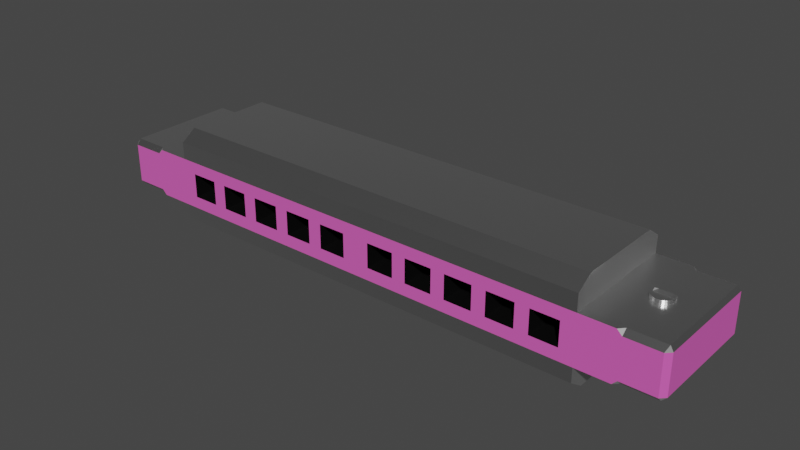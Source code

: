 # Source: harmonica.blend  (saved by Blender 3.6.13; exported with 4.5.12 LTS)
import bpy
from mathutils import Matrix  # noqa: F401  (used for matrix-valued properties, if any)

bpy.ops.wm.read_factory_settings(use_empty=True)
scene = bpy.context.scene
scene.name = 'Scene'

# ---- collections
col_collection = bpy.data.collections.new('Collection'); scene.collection.children.link(col_collection)

# ---- materials (node trees are filled in below, after node groups)
mat_base = bpy.data.materials.new('Base')
mat_base.alpha_threshold = 0.0
mat_base.use_transparent_shadow = False
mat_base.roughness = 0.5
mat_base.line_color = (0.0, 0.0, 0.0, 1.0)
mat_metal = bpy.data.materials.new('Metal')
mat_metal.use_transparent_shadow = False
mat_inner = bpy.data.materials.new('Inner')
mat_inner.use_transparent_shadow = False

# ---- material node trees
mat_base.use_nodes = True; mat_base.node_tree.nodes.clear()
_N = mat_base.node_tree.nodes; _L = mat_base.node_tree.links
n0 = _N.new('ShaderNodeOutputMaterial'); n0.name = 'Material Output'; n0.location = (300, 300)
n1 = _N.new('ShaderNodeBsdfPrincipled'); n1.name = 'Principled BSDF'; n1.location = (10, 300)
n1.distribution = 'GGX'
n1.subsurface_method = 'RANDOM_WALK_SKIN'
n1.inputs[0].default_value = (0.7427, 0.1061, 0.4898, 1.0)
n1.inputs[2].default_value = 1.0
n1.inputs[3].default_value = 1.45
n1.inputs[20].default_value = 0.0
n1.inputs[27].default_value = (0.0, 0.0, 0.0, 1.0)
n1.inputs[28].default_value = 1.0
_L.new(n1.outputs[0], n0.inputs[0])
n0.is_active_output = True
mat_metal.use_nodes = True; mat_metal.node_tree.nodes.clear()
_N = mat_metal.node_tree.nodes; _L = mat_metal.node_tree.links
n0 = _N.new('ShaderNodeBsdfPrincipled'); n0.name = 'Principled BSDF'; n0.location = (10, 300)
n0.distribution = 'GGX'
n0.subsurface_method = 'RANDOM_WALK_SKIN'
n0.inputs[0].default_value = (0.6166, 0.6166, 0.6166, 1.0)
n0.inputs[1].default_value = 1.0
n0.inputs[2].default_value = 0.2914
n0.inputs[3].default_value = 1.45
n0.inputs[24].default_value = 0.2
n0.inputs[27].default_value = (0.0, 0.0, 0.0, 1.0)
n0.inputs[28].default_value = 1.0
n1 = _N.new('ShaderNodeOutputMaterial'); n1.name = 'Material Output'; n1.location = (300, 300)
_L.new(n0.outputs[0], n1.inputs[0])
n1.is_active_output = True
mat_inner.use_nodes = True; mat_inner.node_tree.nodes.clear()
_N = mat_inner.node_tree.nodes; _L = mat_inner.node_tree.links
n0 = _N.new('ShaderNodeBsdfPrincipled'); n0.name = 'Principled BSDF'; n0.location = (10, 300)
n0.distribution = 'GGX'
n0.subsurface_method = 'RANDOM_WALK_SKIN'
n0.inputs[0].default_value = (0.0, 0.0, 0.0, 1.0)
n0.inputs[3].default_value = 1.45
n0.inputs[27].default_value = (0.0, 0.0, 0.0, 1.0)
n0.inputs[28].default_value = 1.0
n1 = _N.new('ShaderNodeOutputMaterial'); n1.name = 'Material Output'; n1.location = (300, 300)
_L.new(n0.outputs[0], n1.inputs[0])
n1.is_active_output = True

# ---- world
world_world = bpy.data.worlds.new('World'); scene.world = world_world
world_world.use_nodes = True; world_world.node_tree.nodes.clear()
_N = world_world.node_tree.nodes; _L = world_world.node_tree.links
n0 = _N.new('ShaderNodeOutputWorld'); n0.name = 'World Output'; n0.location = (300, 300)
n1 = _N.new('ShaderNodeBackground'); n1.name = 'Background'; n1.location = (10, 300)
n1.inputs[0].default_value = (0.05088, 0.05088, 0.05088, 1.0)
_L.new(n1.outputs[0], n0.inputs[0])
n0.is_active_output = True
world_world.color = (0.05088, 0.05088, 0.05088)
world_world.use_sun_shadow = False
world_world.sun_shadow_jitter_overblur = 0.0

# ---- meshes
me_cube = bpy.data.meshes.new('Cube')
me_cube.from_pydata([(0.0, 1.0, -0.3987), (-1.0, 1.0, 0.6911), (0.0, -1.0, -0.3987), (3.658, 1.0, -0.3987), (-1.0, 1.0, -0.6829), (4.172, 0.1212, 0.4069), (0.0, -1.0, 0.4069), (0.0, 1.0, 0.4069), (4.415, 0.1212, 0.4069), (3.658, -1.0, -0.3987), (4.172, -0.1212, 0.4069), (4.415, -0.1212, 0.4069), (0.0, -0.7427, 0.8648), (0.0, -1.0, 0.688), (3.658, -1.0, 0.688), (3.658, -0.7427, 0.8648), (3.658, 0.7427, 0.8648), (3.658, 1.0, 0.688), (0.0, 1.0, 0.688), (0.0, 0.7427, 0.8648), (3.658, 1.0, -0.6391), (3.658, 0.7427, -0.8159), (3.658, -0.7427, -0.8159), (3.658, -1.0, -0.6391), (0.0, 0.7427, -0.8159), (0.0, 1.0, -0.6391), (0.0, -1.0, -0.6391), (0.0, -0.7427, -0.8159), (3.658, 1.0, 0.4069), (3.658, -1.0, 0.4069), (4.122, 1.569e-08, 0.4069), (4.465, -1.428e-08, 0.4069), (4.294, -0.1714, 0.4069), (4.294, 0.1714, 0.4069), (4.135, -0.0656, 0.4069), (4.452, -0.0656, 0.4069), (4.228, -0.1584, 0.4069), (4.228, 0.1584, 0.4069), (4.135, 0.0656, 0.4069), (4.452, 0.0656, 0.4069), (4.359, -0.1584, 0.4069), (4.359, 0.1584, 0.4069), (4.151, -0.09524, 0.4069), (4.436, -0.09524, 0.4069), (4.198, -0.1425, 0.4069), (4.198, 0.1425, 0.4069), (4.126, 0.03344, 0.4069), (4.462, 0.03344, 0.4069), (4.327, -0.1681, 0.4069), (4.327, 0.1681, 0.4069), (4.126, -0.03344, 0.4069), (4.462, -0.03344, 0.4069), (4.26, -0.1681, 0.4069), (4.26, 0.1681, 0.4069), (4.151, 0.09524, 0.4069), (4.436, 0.09524, 0.4069), (4.389, -0.1425, 0.4069), (4.389, 0.1425, 0.4069), (4.151, -0.09524, 0.4683), (4.172, -0.1212, 0.4683), (4.436, -0.09524, 0.4683), (4.415, -0.1212, 0.4683), (4.198, -0.1425, 0.4683), (4.198, 0.1425, 0.4683), (4.172, 0.1212, 0.4683), (4.126, 0.03344, 0.4312), (4.122, 1.569e-08, 0.4312), (4.462, 0.03344, 0.4312), (4.465, -1.428e-08, 0.4312), (4.327, -0.1681, 0.4683), (4.294, -0.1714, 0.4683), (4.327, 0.1681, 0.4683), (4.294, 0.1714, 0.4683), (4.4, -3.287e-10, 0.4312), (4.258, -3.287e-10, 0.4312), (4.294, -3.287e-10, 0.4312), (4.294, -0.1173, 0.4683), (4.294, 0.03909, 0.4312), (4.126, -0.03344, 0.4312), (4.135, -0.0656, 0.4683), (4.462, -0.03344, 0.4312), (4.452, -0.0656, 0.4683), (4.26, -0.1681, 0.4683), (4.228, -0.1584, 0.4683), (4.26, 0.1681, 0.4683), (4.228, 0.1584, 0.4683), (4.151, 0.09524, 0.4683), (4.135, 0.0656, 0.4683), (4.436, 0.09524, 0.4683), (4.452, 0.0656, 0.4683), (4.389, -0.1425, 0.4683), (4.359, -0.1584, 0.4683), (4.389, 0.1425, 0.4683), (4.359, 0.1584, 0.4683), (4.329, -3.287e-10, 0.4312), (4.364, -3.287e-10, 0.4312), (4.188, -3.287e-10, 0.4312), (4.223, -3.287e-10, 0.4312), (4.294, -0.03909, 0.4312), (4.294, -0.07818, 0.4683), (4.294, 0.1173, 0.4683), (4.294, 0.07818, 0.4683), (4.258, 0.07818, 0.4683), (4.188, 0.07818, 0.4683), (4.223, 0.07818, 0.4683), (4.223, 0.03909, 0.4312), (4.223, 0.1173, 0.4683), (4.258, -0.07818, 0.4683), (4.188, -0.07818, 0.4683), (4.223, -0.07818, 0.4683), (4.223, -0.1173, 0.4683), (4.223, -0.03909, 0.4312), (4.4, -0.07818, 0.4683), (4.329, -0.07818, 0.4683), (4.364, -0.07818, 0.4683), (4.364, -0.1173, 0.4683), (4.364, -0.03909, 0.4312), (4.4, 0.07818, 0.4683), (4.329, 0.07818, 0.4683), (4.364, 0.07818, 0.4683), (4.364, 0.03909, 0.4312), (4.364, 0.1173, 0.4683), (4.415, 0.1212, 0.4683), (4.329, 0.1173, 0.4683), (4.329, 0.03909, 0.4312), (4.4, 0.03909, 0.4312), (4.329, -0.03909, 0.4312), (4.329, -0.1173, 0.4683), (4.4, -0.1173, 0.4683), (4.188, -0.03909, 0.4312), (4.188, -0.1173, 0.4683), (4.258, -0.1173, 0.4683), (4.188, 0.1173, 0.4683), (4.188, 0.03909, 0.4312), (4.258, 0.03909, 0.4312), (4.258, 0.1173, 0.4683), (4.258, -0.03909, 0.4312), (4.4, -0.03909, 0.4312), (4.4, 0.1173, 0.4683), (1.829, -1.0, 0.4069), (1.829, -1.0, -0.3987), (0.9146, -1.0, 0.4069), (0.9146, -1.0, -0.3987), (2.744, -1.0, 0.4069), (2.744, -1.0, -0.3987), (0.4573, -1.0, 0.4069), (0.4573, -1.0, -0.3987), (2.286, -1.0, 0.4069), (2.286, -1.0, -0.3987), (1.372, -1.0, 0.4069), (1.372, -1.0, -0.3987), (3.201, -1.0, 0.4069), (3.201, -1.0, -0.3987), (0.2286, -1.0, 0.4069), (0.2286, -1.0, -0.3987), (2.058, -1.0, 0.4069), (2.058, -1.0, -0.3987), (1.143, -1.0, 0.4069), (1.143, -1.0, -0.3987), (2.972, -1.0, 0.4069), (2.972, -1.0, -0.3987), (0.6859, -1.0, 0.4069), (0.6859, -1.0, -0.3987), (2.515, -1.0, 0.4069), (2.515, -1.0, -0.3987), (1.6, -1.0, 0.4069), (1.6, -1.0, -0.3987), (3.43, -1.0, 0.4069), (3.43, -1.0, -0.3987), (0.2286, -1.0, 0.00412), (0.6859, -1.0, 0.00412), (0.4573, -1.0, -0.1973), (0.2286, -1.0, -0.1973), (0.6859, -1.0, -0.1973), (0.4573, -1.0, 0.2055), (0.2286, -1.0, 0.2055), (0.6859, -1.0, 0.2055), (0.9146, -1.0, 0.00412), (1.372, -1.0, 0.00412), (0.9146, -1.0, -0.1973), (1.372, -1.0, -0.1973), (1.143, -1.0, -0.1973), (0.9146, -1.0, 0.2055), (1.372, -1.0, 0.2055), (1.143, -1.0, 0.2055), (3.658, 0.8713, 0.7764), (2.058, -1.0, 0.00412), (1.6, -1.0, 0.00412), (1.829, -1.0, -0.1973), (2.058, -1.0, -0.1973), (1.6, -1.0, -0.1973), (1.829, -1.0, 0.2055), (2.058, -1.0, 0.2055), (1.6, -1.0, 0.2055), (2.744, -1.0, 0.00412), (2.286, -1.0, 0.00412), (2.744, -1.0, -0.1973), (2.286, -1.0, -0.1973), (2.515, -1.0, -0.1973), (2.744, -1.0, 0.2055), (2.286, -1.0, 0.2055), (2.515, -1.0, 0.2055), (2.972, -1.0, 0.00412), (3.43, -1.0, 0.00412), (3.201, -1.0, -0.1973), (2.972, -1.0, -0.1973), (3.43, -1.0, -0.1973), (3.201, -1.0, 0.2055), (2.972, -1.0, 0.2055), (3.43, -1.0, 0.2055), (0.4573, 0.2087, 0.2055), (0.4573, 0.2087, 0.00412), (0.2286, 0.2087, 0.2055), (0.2286, 0.2087, 0.00412), (0.6859, 0.2087, 0.2055), (0.6859, 0.2087, 0.00412), (0.4573, 0.2087, -0.1973), (0.2286, 0.2087, -0.1973), (0.6859, 0.2087, -0.1973), (0.9146, 0.2087, 0.2055), (0.9146, 0.2087, 0.00412), (1.372, 0.2087, 0.2055), (1.372, 0.2087, 0.00412), (1.143, 0.2087, 0.2055), (1.143, 0.2087, 0.00412), (0.9146, 0.2087, -0.1973), (1.372, 0.2087, -0.1973), (1.143, 0.2087, -0.1973), (1.829, 0.2087, 0.2055), (1.829, 0.2087, 0.00412), (2.058, 0.2087, 0.2055), (2.058, 0.2087, 0.00412), (1.6, 0.2087, 0.2055), (1.6, 0.2087, 0.00412), (1.829, 0.2087, -0.1973), (2.058, 0.2087, -0.1973), (1.6, 0.2087, -0.1973), (2.744, 0.2087, 0.2055), (2.744, 0.2087, 0.00412), (2.286, 0.2087, 0.2055), (2.286, 0.2087, 0.00412), (2.515, 0.2087, 0.2055), (2.515, 0.2087, 0.00412), (2.744, 0.2087, -0.1973), (2.286, 0.2087, -0.1973), (2.515, 0.2087, -0.1973), (3.201, 0.2087, 0.2055), (3.201, 0.2087, 0.00412), (2.972, 0.2087, 0.2055), (2.972, 0.2087, 0.00412), (3.43, 0.2087, 0.2055), (3.43, 0.2087, 0.00412), (3.201, 0.2087, -0.1973), (2.972, 0.2087, -0.1973), (3.43, 0.2087, -0.1973), (3.658, 0.807, 0.8206), (3.201, 1.0, 0.688), (3.201, 0.7427, 0.8648), (3.658, 0.9357, 0.7322), (1.372, 0.7427, 0.8648), (0.4573, 1.0, 0.688), (0.9146, 0.7427, 0.8648), (1.829, 0.7427, 0.8648), (3.658, 0.9035, 0.7543), (0.4573, 0.7427, 0.8648), (3.201, 0.7748, 0.8427), (1.372, 1.0, 0.688), (1.829, 1.0, 0.688), (2.286, 0.7427, 0.8648), (2.925, 0.8569, 0.4797), (3.345, 0.6317, 0.6344), (3.345, 0.6639, 0.6123), (0.4052, 0.5995, 0.6565), (0.8252, 0.5995, 0.6565), (2.286, 1.0, 0.688), (2.744, 1.0, 0.688), (3.658, 0.8392, 0.7985), (0.9146, 1.0, 0.688), (3.658, 0.9678, 0.7101), (2.744, 0.7427, 0.8648), (-0.01486, 0.696, 0.5902), (-0.01486, 0.6639, 0.6123), (1.245, 0.8569, 0.4797), (3.345, 0.7604, 0.546), (2.085, 0.5995, 0.6565), (2.505, 0.5995, 0.6565), (1.665, 0.6317, 0.6344), (1.665, 0.6639, 0.6123), (1.665, 0.7604, 0.546), (0.4052, 0.7282, 0.5681), (0.8252, 0.7282, 0.5681), (2.085, 0.7282, 0.5681), (2.505, 0.7282, 0.5681), (-0.01486, 0.7604, 0.546), (-0.01486, 0.7282, 0.5681), (2.085, 0.8569, 0.4797), (3.345, 0.696, 0.5902), (1.245, 0.5995, 0.6565), (1.665, 0.5995, 0.6565), (1.665, 0.696, 0.5902), (1.665, 0.8247, 0.5018), (1.665, 0.8569, 0.4797), (1.245, 0.7282, 0.5681), (1.665, 0.7282, 0.5681), (2.925, 0.7282, 0.5681), (3.345, 0.7282, 0.5681), (2.505, 0.7604, 0.546), (2.505, 0.8247, 0.5018), (2.505, 0.8569, 0.4797), (2.085, 0.7925, 0.5239), (2.505, 0.7925, 0.5239), (2.925, 0.7925, 0.5239), (3.345, 0.7925, 0.5239), (0.8252, 0.7604, 0.546), (0.8252, 0.8247, 0.5018), (0.8252, 0.8569, 0.4797), (0.4052, 0.7925, 0.5239), (0.8252, 0.7925, 0.5239), (1.245, 0.7925, 0.5239), (1.665, 0.7925, 0.5239), (3.658, 0.7748, 0.8427), (3.201, 0.9678, 0.7101), (-0.01486, 0.7925, 0.5239), (2.925, 0.6639, 0.6123), (2.505, 0.6639, 0.6123), (2.085, 0.6639, 0.6123), (2.505, 0.696, 0.5902), (2.505, 0.6317, 0.6344), (1.245, 0.6639, 0.6123), (0.8252, 0.6639, 0.6123), (0.4052, 0.6639, 0.6123), (0.8252, 0.696, 0.5902), (0.8252, 0.6317, 0.6344), (2.925, 0.5995, 0.6565), (3.345, 0.8247, 0.5018), (-0.01486, 0.8247, 0.5018), (0.4052, 0.8569, 0.4797), (0.4052, 0.6317, 0.6344), (-0.01486, 0.6317, 0.6344), (-0.01486, 0.8569, 0.4797), (-0.01486, 0.5995, 0.6565), (2.925, 0.696, 0.5902), (2.085, 0.696, 0.5902), (2.085, 0.6317, 0.6344), (1.245, 0.696, 0.5902), (0.4052, 0.696, 0.5902), (1.245, 0.8247, 0.5018), (0.4052, 0.8247, 0.5018), (0.4052, 0.7604, 0.546), (2.925, 0.8247, 0.5018), (2.085, 0.8247, 0.5018), (2.085, 0.7604, 0.546), (2.925, 0.7604, 0.546), (1.245, 0.7604, 0.546), (1.245, 0.6317, 0.6344), (2.925, 0.6317, 0.6344), (4.849, 0.9203, -0.3987), (4.849, 1.0, -0.319), (4.929, 0.9203, -0.319), (4.849, -1.0, -0.319), (4.849, -0.9203, -0.3987), (4.929, -0.9203, -0.319), (4.929, 0.9203, 0.3273), (4.849, 1.0, 0.3273), (4.878, 0.9119, 0.4069), (4.849, -1.0, 0.3273), (4.929, -0.9203, 0.3273), (4.878, -0.9119, 0.4069), (4.294, -1.0, 0.3273), (4.294, -0.9123, 0.4069), (4.214, -1.0, 0.4069), (4.294, 0.9123, 0.4069), (4.294, 1.0, 0.3273), (4.206, 1.0, 0.4069), (4.294, -0.9203, -0.3987), (4.294, -1.0, -0.319), (4.214, -1.0, -0.3987), (4.294, 1.0, -0.319), (4.294, 0.9203, -0.3987), (4.214, 1.0, -0.3987)], [], [(0, 25, 24, 27, 26, 2), (24, 21, 22, 27), (28, 17, 278, 258, 263, 185, 276, 255, 320, 16, 15, 14, 29), (2, 26, 23, 9, 168, 152, 160, 144, 164, 148, 156, 140, 166, 150, 158, 142, 162, 146, 154), (12, 15, 16, 257, 279, 268, 262, 259, 261, 264, 19), (9, 23, 22, 21, 20, 3), (7, 18, 260, 277, 266, 267, 274, 275, 256, 17, 28), (7, 28, 3, 0), (2, 6, 7, 0), (3, 379, 378, 356, 360, 374, 376, 9), (9, 376, 375, 359, 365, 368, 370, 29), (168, 9, 29, 167, 209, 203, 206), (3, 20, 25, 0), (11, 367, 364, 8, 55, 39, 47, 31, 51, 35, 43), (28, 373, 372, 363, 357, 377, 379, 3), (22, 23, 26, 27), (24, 25, 20, 21), (14, 15, 12, 13), (265, 257, 16, 320), (29, 14, 13, 6, 153, 145, 161, 141, 157, 149, 165, 139, 155, 147, 163, 143, 159, 151, 167), (5, 28, 29, 10, 42, 34, 50, 30, 46, 38, 54), (8, 364, 371, 373, 28, 5, 45, 37, 53, 33, 49, 41, 57), (10, 29, 370, 369, 367, 11, 56, 40, 48, 32, 52, 36, 44), (33, 72, 71, 49), (49, 71, 93, 41), (48, 69, 70, 32), (40, 91, 69, 48), (41, 93, 92, 57), (57, 92, 122, 8), (47, 67, 68, 31), (39, 89, 67, 47), (56, 90, 91, 40), (11, 61, 90, 56), (30, 66, 65, 46), (46, 65, 87, 38), (55, 88, 89, 39), (8, 122, 88, 55), (45, 63, 85, 37), (38, 87, 86, 54), (54, 86, 64, 5), (36, 83, 62, 44), (37, 85, 84, 53), (53, 84, 72, 33), (35, 81, 60, 43), (52, 82, 83, 36), (32, 70, 82, 52), (42, 58, 79, 34), (51, 80, 81, 35), (31, 68, 80, 51), (5, 64, 63, 45), (34, 79, 78, 50), (50, 78, 66, 30), (44, 62, 59, 10), (43, 60, 61, 11), (10, 59, 58, 42), (138, 88, 122, 92), (137, 80, 68, 73), (136, 98, 75, 74), (135, 100, 72, 84), (134, 77, 101, 102), (133, 105, 104, 103), (132, 106, 85, 63), (131, 76, 99, 107), (130, 110, 109, 108), (129, 111, 97, 96), (128, 60, 81, 112), (127, 115, 114, 113), (126, 116, 95, 94), (125, 67, 89, 117), (124, 120, 119, 118), (123, 121, 93, 71), (118, 119, 121, 123), (101, 118, 123, 100), (100, 123, 71, 72), (94, 95, 120, 124), (75, 94, 124, 77), (77, 124, 118, 101), (73, 68, 67, 125), (95, 73, 125, 120), (120, 125, 117, 119), (113, 114, 116, 126), (99, 113, 126, 98), (98, 126, 94, 75), (69, 91, 115, 127), (70, 69, 127, 76), (76, 127, 113, 99), (90, 61, 60, 128), (91, 90, 128, 115), (115, 128, 112, 114), (108, 109, 111, 129), (79, 108, 129, 78), (78, 129, 96, 66), (62, 83, 110, 130), (59, 62, 130, 58), (58, 130, 108, 79), (82, 70, 76, 131), (83, 82, 131, 110), (110, 131, 107, 109), (103, 104, 106, 132), (87, 103, 132, 86), (86, 132, 63, 64), (96, 97, 105, 133), (66, 96, 133, 65), (65, 133, 103, 87), (74, 75, 77, 134), (97, 74, 134, 105), (105, 134, 102, 104), (102, 101, 100, 135), (104, 102, 135, 106), (106, 135, 84, 85), (107, 99, 98, 136), (109, 107, 136, 111), (111, 136, 74, 97), (112, 81, 80, 137), (114, 112, 137, 116), (116, 137, 73, 95), (117, 89, 88, 138), (119, 117, 138, 121), (121, 138, 92, 93), (193, 191, 139, 165), (162, 142, 179, 177, 182, 141, 161, 176, 170, 173), (201, 199, 143, 163), (156, 148, 197, 195, 200, 147, 155, 192, 186, 189), (175, 174, 145, 153), (184, 183, 149, 157), (208, 207, 151, 159), (144, 160, 205, 202, 208, 159, 143, 199, 194, 196), (182, 184, 157, 141), (2, 154, 172, 169, 175, 153, 6), (191, 192, 155, 139), (200, 201, 163, 147), (174, 176, 161, 145), (150, 166, 190, 187, 193, 165, 149, 183, 178, 180), (207, 209, 167, 151), (204, 252, 253, 205), (193, 232, 228, 191), (154, 146, 171, 172), (146, 162, 173, 171), (198, 245, 244, 197), (191, 228, 230, 192), (183, 221, 222, 178), (196, 243, 245, 198), (158, 150, 180, 181), (142, 158, 181, 179), (184, 223, 221, 183), (176, 214, 215, 170), (189, 235, 234, 188), (177, 220, 219, 182), (166, 140, 188, 190), (140, 156, 189, 188), (182, 219, 223, 184), (169, 213, 212, 175), (188, 234, 236, 190), (175, 212, 210, 174), (164, 144, 196, 198), (148, 164, 198, 197), (181, 227, 225, 179), (203, 251, 254, 206), (174, 210, 214, 176), (180, 226, 227, 181), (160, 152, 204, 205), (152, 168, 206, 204), (205, 253, 249, 202), (173, 218, 216, 171), (216, 218, 215, 211), (217, 216, 211, 213), (211, 215, 214, 210), (213, 211, 210, 212), (225, 227, 224, 220), (227, 226, 222, 224), (220, 224, 223, 219), (224, 222, 221, 223), (234, 235, 231, 229), (236, 234, 229, 233), (229, 231, 230, 228), (233, 229, 228, 232), (244, 245, 242, 240), (245, 243, 238, 242), (240, 242, 241, 239), (242, 238, 237, 241), (252, 254, 251, 247), (253, 252, 247, 249), (247, 251, 250, 246), (249, 247, 246, 248), (192, 230, 231, 186), (200, 239, 241, 201), (199, 237, 238, 194), (206, 254, 252, 204), (187, 233, 232, 193), (201, 241, 237, 199), (195, 240, 239, 200), (207, 246, 250, 209), (172, 217, 213, 169), (179, 225, 220, 177), (208, 248, 246, 207), (170, 215, 218, 173), (202, 249, 248, 208), (178, 222, 226, 180), (209, 250, 251, 203), (186, 231, 235, 189), (194, 238, 243, 196), (190, 236, 233, 187), (197, 244, 240, 195), (171, 216, 217, 172), (18, 339, 336, 260), (274, 295, 308, 275), (321, 349, 334, 278), (276, 296, 271, 255), (350, 309, 310, 307), (349, 311, 312, 334), (256, 321, 278, 17), (348, 289, 290, 313), (347, 316, 317, 314), (346, 318, 319, 300), (337, 272, 273, 332), (345, 330, 329, 331), (344, 328, 287, 299), (343, 284, 285, 327), (342, 325, 324, 326), (341, 323, 271, 296), (326, 324, 323, 341), (292, 326, 341, 304), (304, 341, 296, 305), (299, 287, 325, 342), (303, 299, 342, 291), (291, 342, 326, 292), (286, 298, 284, 343), (287, 286, 343, 325), (325, 343, 327, 324), (331, 329, 328, 344), (290, 331, 344, 302), (259, 297, 273, 261), (256, 269, 349, 321), (267, 301, 295, 274), (320, 270, 355, 265), (185, 305, 296, 276), (260, 336, 315, 277), (262, 298, 297, 259), (278, 334, 312, 258), (266, 282, 301, 267), (257, 333, 285, 279), (265, 355, 333, 257), (263, 283, 305, 185), (268, 284, 298, 262), (277, 315, 282, 266), (258, 312, 283, 263), (264, 272, 340, 19), (275, 308, 269, 256), (279, 285, 284, 268), (255, 271, 270, 320), (261, 273, 272, 264), (351, 291, 292, 306), (352, 304, 305, 283), (353, 302, 303, 288), (354, 297, 298, 286), (339, 335, 347, 336), (338, 340, 272, 337), (302, 344, 299, 303), (280, 281, 330, 345), (294, 280, 345, 289), (289, 345, 331, 290), (281, 338, 337, 330), (330, 337, 332, 329), (314, 317, 318, 346), (315, 314, 346, 282), (282, 346, 300, 301), (335, 322, 316, 347), (336, 347, 314, 315), (293, 294, 289, 348), (322, 293, 348, 316), (316, 348, 313, 317), (307, 310, 311, 349), (308, 307, 349, 269), (300, 319, 309, 350), (301, 300, 350, 295), (295, 350, 307, 308), (288, 303, 291, 351), (319, 288, 351, 309), (309, 351, 306, 310), (306, 292, 304, 352), (310, 306, 352, 311), (311, 352, 283, 312), (313, 290, 302, 353), (317, 313, 353, 318), (318, 353, 288, 319), (332, 273, 297, 354), (329, 332, 354, 328), (328, 354, 286, 287), (327, 285, 333, 355), (324, 327, 355, 323), (323, 355, 270, 271), (356, 357, 358), (359, 360, 361), (362, 363, 364), (365, 366, 367), (368, 369, 370), (371, 372, 373), (374, 375, 376), (377, 378, 379), (374, 360, 359, 375), (358, 361, 360, 356), (365, 359, 361, 366), (364, 367, 366, 362), (362, 358, 357, 363), (367, 369, 368, 365), (363, 372, 371, 364), (356, 378, 377, 357), (361, 358, 362, 366)])
me_cube.polygons.foreach_set('material_index', [0, 1, 1, 1, 1, 1, 1, 0, 0, 1, 0, 0, 1, 1, 0, 1, 1, 1, 1, 1, 1, 1, 1, 1, 1, 1, 1, 1, 1, 1, 1, 1, 1, 1, 1, 1, 1, 1, 1, 1, 1, 1, 1, 1, 1, 1, 1, 1, 1, 1, 1, 1, 1, 1, 1, 1, 1, 1, 1, 1, 1, 1, 1, 1, 1, 1, 1, 1, 1, 1, 1, 1, 1, 1, 1, 1, 1, 1, 1, 1, 1, 1, 1, 1, 1, 1, 1, 1, 1, 1, 1, 1, 1, 1, 1, 1, 1, 1, 1, 1, 1, 1, 1, 1, 1, 1, 1, 1, 1, 1, 1, 1, 1, 1, 1, 1, 1, 1, 1, 0, 0, 0, 0, 0, 0, 0, 0, 0, 0, 0, 0, 0, 0, 0, 2, 2, 0, 0, 2, 2, 2, 2, 0, 0, 2, 2, 2, 2, 0, 0, 2, 2, 2, 2, 0, 0, 2, 2, 2, 2, 0, 0, 2, 2, 2, 2, 2, 2, 2, 2, 2, 2, 2, 2, 2, 2, 2, 2, 2, 2, 2, 2, 2, 2, 2, 2, 2, 2, 2, 2, 2, 2, 2, 2, 2, 2, 2, 2, 2, 2, 2, 2, 2, 2, 1, 1, 1, 1, 1, 1, 1, 1, 1, 1, 1, 1, 1, 1, 1, 1, 1, 1, 1, 1, 1, 1, 1, 1, 1, 1, 1, 1, 1, 1, 1, 1, 1, 1, 1, 1, 1, 1, 1, 1, 1, 1, 1, 1, 1, 1, 1, 1, 1, 1, 1, 1, 1, 1, 1, 1, 1, 1, 1, 1, 1, 1, 1, 1, 1, 1, 1, 1, 1, 1, 1, 1, 1, 1, 1, 1, 1, 1, 1, 1, 1, 1, 1, 1, 1, 1, 1, 1, 1, 1, 1, 1, 1, 1, 1, 1, 1, 0, 1, 0, 1, 1, 1, 0])
_uv = me_cube.uv_layers.new(name='UVMap')
_uv.uv.foreach_set('vector', [0.0, 0.0, 0.0, 0.0, 0.04825, 0.03217, 0.3267, 0.2178, 0.375, 0.25, 0.375, 0.25, 0.04825, 0.03217, 0.04825, 0.03217, 0.3267, 0.2178, 0.3267, 0.2178, 0.0, 0.0, 0.0, 0.0, 0.01005, 0.004021, 0.0201, 0.008042, 0.03016, 0.01206, 0.04021, 0.01608, 0.05026, 0.0201, 0.06031, 0.02413, 0.07037, 0.02815, 0.08042, 0.03217, 0.5446, 0.2178, 0.625, 0.25, 0.625, 0.25, 0.375, 0.25, 0.375, 0.25, 0.375, 0.25, 0.375, 0.25, 0.375, 0.25, 0.375, 0.25, 0.375, 0.25, 0.375, 0.25, 0.375, 0.25, 0.375, 0.25, 0.375, 0.25, 0.375, 0.25, 0.375, 0.25, 0.375, 0.25, 0.375, 0.25, 0.375, 0.25, 0.375, 0.25, 0.375, 0.25, 0.375, 0.25, 0.5446, 0.2178, 0.5446, 0.2178, 0.08042, 0.03217, 0.08042, 0.03217, 0.08042, 0.03217, 0.08042, 0.03217, 0.08042, 0.03217, 0.08042, 0.03217, 0.08042, 0.03217, 0.08042, 0.03217, 0.08042, 0.03217, 0.375, 0.25, 0.375, 0.25, 0.3267, 0.2178, 0.04825, 0.03217, 0.0, 0.0, 0.0, 0.0, 0.0, 0.0, 0.0, 0.0, 0.0, 0.0, 0.0, 0.0, 0.0, 0.0, 0.0, 0.0, 0.0, 0.0, 0.0, 0.0, 0.0, 0.0, 0.0, 0.0, 0.0, 0.0, 0.0, 0.0, 0.0, 0.0, 0.0, 0.0, 0.0, 0.0, 0.375, 0.25, 0.625, 0.25, 0.0, 0.0, 0.0, 0.0, 0.0, 0.0, 0.0, 0.0, 0.01494, 0.009959, 0.01494, 0.009959, 0.3601, 0.24, 0.3601, 0.24, 0.375, 0.25, 0.375, 0.25, 0.375, 0.25, 0.375, 0.25, 0.3997, 0.25, 0.3997, 0.25, 0.6003, 0.25, 0.6003, 0.25, 0.625, 0.25, 0.625, 0.25, 0.375, 0.25, 0.375, 0.25, 0.625, 0.25, 0.625, 0.25, 0.5625, 0.25, 0.5, 0.25, 0.4375, 0.25, 0.0, 0.0, 0.0, 0.0, 0.0, 0.0, 0.0, 0.0, 0.5061, 0.2025, 0.6131, 0.2452, 0.01191, 0.004764, 0.1189, 0.04754, 0.1673, 0.06691, 0.2157, 0.08627, 0.2641, 0.1056, 0.3125, 0.125, 0.3609, 0.1444, 0.4093, 0.1637, 0.4577, 0.1831, 0.0, 0.0, 0.0, 0.0, 0.0, 0.0, 0.0, 0.0, 0.0, 0.0, 0.0, 0.0, 0.0, 0.0, 0.0, 0.0, 0.3267, 0.2178, 0.375, 0.25, 0.375, 0.25, 0.3267, 0.2178, 0.04825, 0.03217, 0.0, 0.0, 0.0, 0.0, 0.04825, 0.03217, 0.625, 0.25, 0.5446, 0.2178, 0.5446, 0.2178, 0.625, 0.25, 0.07037, 0.02815, 0.08042, 0.03217, 0.08042, 0.03217, 0.07037, 0.02815, 0.625, 0.25, 0.625, 0.25, 0.625, 0.25, 0.625, 0.25, 0.625, 0.25, 0.625, 0.25, 0.625, 0.25, 0.625, 0.25, 0.625, 0.25, 0.625, 0.25, 0.625, 0.25, 0.625, 0.25, 0.625, 0.25, 0.625, 0.25, 0.625, 0.25, 0.625, 0.25, 0.625, 0.25, 0.625, 0.25, 0.625, 0.25, 0.1189, 0.04754, 0.0, 0.0, 0.625, 0.25, 0.5061, 0.2025, 0.4577, 0.1831, 0.4093, 0.1637, 0.3609, 0.1444, 0.3125, 0.125, 0.2641, 0.1056, 0.2157, 0.08627, 0.1673, 0.06691, 0.1189, 0.04754, 0.01191, 0.004764, 0.01193, 0.004774, 0.0, 0.0, 0.0, 0.0, 0.1189, 0.04754, 0.1189, 0.04754, 0.1189, 0.04754, 0.1189, 0.04754, 0.1189, 0.04754, 0.1189, 0.04754, 0.1189, 0.04754, 0.1189, 0.04754, 0.5061, 0.2025, 0.625, 0.25, 0.625, 0.25, 0.6131, 0.2452, 0.6131, 0.2452, 0.5061, 0.2025, 0.5061, 0.2025, 0.5061, 0.2025, 0.5061, 0.2025, 0.5061, 0.2025, 0.5061, 0.2025, 0.5061, 0.2025, 0.5061, 0.2025, 0.1189, 0.04754, 0.1189, 0.04754, 0.1189, 0.04754, 0.1189, 0.04754, 0.1189, 0.04754, 0.1189, 0.04754, 0.1189, 0.04754, 0.1189, 0.04754, 0.5061, 0.2025, 0.5061, 0.2025, 0.5061, 0.2025, 0.5061, 0.2025, 0.5061, 0.2025, 0.5061, 0.2025, 0.5061, 0.2025, 0.5061, 0.2025, 0.1189, 0.04754, 0.1189, 0.04754, 0.1189, 0.04754, 0.1189, 0.04754, 0.1189, 0.04754, 0.1189, 0.04754, 0.1189, 0.04754, 0.1189, 0.04754, 0.2641, 0.1056, 0.2641, 0.1056, 0.3125, 0.125, 0.3125, 0.125, 0.2157, 0.08627, 0.2157, 0.08627, 0.2641, 0.1056, 0.2641, 0.1056, 0.5061, 0.2025, 0.5061, 0.2025, 0.5061, 0.2025, 0.5061, 0.2025, 0.5061, 0.2025, 0.5061, 0.2025, 0.5061, 0.2025, 0.5061, 0.2025, 0.3125, 0.125, 0.3125, 0.125, 0.2641, 0.1056, 0.2641, 0.1056, 0.2641, 0.1056, 0.2641, 0.1056, 0.2157, 0.08627, 0.2157, 0.08627, 0.1673, 0.06691, 0.1673, 0.06691, 0.2157, 0.08627, 0.2157, 0.08627, 0.1189, 0.04754, 0.1189, 0.04754, 0.1673, 0.06691, 0.1673, 0.06691, 0.1189, 0.04754, 0.1189, 0.04754, 0.1189, 0.04754, 0.1189, 0.04754, 0.2157, 0.08627, 0.2157, 0.08627, 0.1673, 0.06691, 0.1673, 0.06691, 0.1673, 0.06691, 0.1673, 0.06691, 0.1189, 0.04754, 0.1189, 0.04754, 0.5061, 0.2025, 0.5061, 0.2025, 0.5061, 0.2025, 0.5061, 0.2025, 0.1189, 0.04754, 0.1189, 0.04754, 0.1189, 0.04754, 0.1189, 0.04754, 0.1189, 0.04754, 0.1189, 0.04754, 0.1189, 0.04754, 0.1189, 0.04754, 0.4093, 0.1637, 0.4093, 0.1637, 0.4577, 0.1831, 0.4577, 0.1831, 0.5061, 0.2025, 0.5061, 0.2025, 0.5061, 0.2025, 0.5061, 0.2025, 0.5061, 0.2025, 0.5061, 0.2025, 0.5061, 0.2025, 0.5061, 0.2025, 0.4577, 0.1831, 0.4577, 0.1831, 0.4093, 0.1637, 0.4093, 0.1637, 0.3609, 0.1444, 0.3609, 0.1444, 0.4093, 0.1637, 0.4093, 0.1637, 0.3125, 0.125, 0.3125, 0.125, 0.3609, 0.1444, 0.3609, 0.1444, 0.1189, 0.04754, 0.1189, 0.04754, 0.1189, 0.04754, 0.1189, 0.04754, 0.4093, 0.1637, 0.4093, 0.1637, 0.3609, 0.1444, 0.3609, 0.1444, 0.3609, 0.1444, 0.3609, 0.1444, 0.3125, 0.125, 0.3125, 0.125, 0.5061, 0.2025, 0.5061, 0.2025, 0.5061, 0.2025, 0.5061, 0.2025, 0.4577, 0.1831, 0.4577, 0.1831, 0.5061, 0.2025, 0.5061, 0.2025, 0.5061, 0.2025, 0.5061, 0.2025, 0.4577, 0.1831, 0.4577, 0.1831, 0.1673, 0.06691, 0.1673, 0.06691, 0.1189, 0.04754, 0.1189, 0.04754, 0.3609, 0.1444, 0.3609, 0.1444, 0.3125, 0.125, 0.3125, 0.125, 0.3609, 0.1444, 0.3609, 0.1444, 0.3125, 0.125, 0.3125, 0.125, 0.1673, 0.06691, 0.1673, 0.06691, 0.1189, 0.04754, 0.1189, 0.04754, 0.2641, 0.1056, 0.2641, 0.1056, 0.2157, 0.08627, 0.2157, 0.08627, 0.2641, 0.1056, 0.2641, 0.1056, 0.2157, 0.08627, 0.2157, 0.08627, 0.1673, 0.06691, 0.1673, 0.06691, 0.1189, 0.04754, 0.1189, 0.04754, 0.4577, 0.1831, 0.4577, 0.1831, 0.4093, 0.1637, 0.4093, 0.1637, 0.4577, 0.1831, 0.4577, 0.1831, 0.4093, 0.1637, 0.4093, 0.1637, 0.3609, 0.1444, 0.3609, 0.1444, 0.3125, 0.125, 0.3125, 0.125, 0.4577, 0.1831, 0.4577, 0.1831, 0.4093, 0.1637, 0.4093, 0.1637, 0.4577, 0.1831, 0.4577, 0.1831, 0.4093, 0.1637, 0.4093, 0.1637, 0.3609, 0.1444, 0.3609, 0.1444, 0.3125, 0.125, 0.3125, 0.125, 0.2641, 0.1056, 0.2641, 0.1056, 0.2157, 0.08627, 0.2157, 0.08627, 0.2641, 0.1056, 0.2641, 0.1056, 0.2157, 0.08627, 0.2157, 0.08627, 0.1673, 0.06691, 0.1673, 0.06691, 0.1189, 0.04754, 0.1189, 0.04754, 0.2157, 0.08627, 0.2157, 0.08627, 0.1673, 0.06691, 0.1673, 0.06691, 0.2157, 0.08627, 0.2157, 0.08627, 0.1673, 0.06691, 0.1673, 0.06691, 0.1673, 0.06691, 0.1673, 0.06691, 0.1189, 0.04754, 0.1189, 0.04754, 0.3125, 0.125, 0.3125, 0.125, 0.2641, 0.1056, 0.2641, 0.1056, 0.3125, 0.125, 0.3125, 0.125, 0.2641, 0.1056, 0.2641, 0.1056, 0.2641, 0.1056, 0.2641, 0.1056, 0.2157, 0.08627, 0.2157, 0.08627, 0.3125, 0.125, 0.3125, 0.125, 0.2641, 0.1056, 0.2641, 0.1056, 0.3125, 0.125, 0.3125, 0.125, 0.2641, 0.1056, 0.2641, 0.1056, 0.2641, 0.1056, 0.2641, 0.1056, 0.2157, 0.08627, 0.2157, 0.08627, 0.4093, 0.1637, 0.4093, 0.1637, 0.3609, 0.1444, 0.3609, 0.1444, 0.4093, 0.1637, 0.4093, 0.1637, 0.3609, 0.1444, 0.3609, 0.1444, 0.3609, 0.1444, 0.3609, 0.1444, 0.3125, 0.125, 0.3125, 0.125, 0.5061, 0.2025, 0.5061, 0.2025, 0.4577, 0.1831, 0.4577, 0.1831, 0.5061, 0.2025, 0.5061, 0.2025, 0.4577, 0.1831, 0.4577, 0.1831, 0.4577, 0.1831, 0.4577, 0.1831, 0.4093, 0.1637, 0.4093, 0.1637, 0.5061, 0.2025, 0.5061, 0.2025, 0.4577, 0.1831, 0.4577, 0.1831, 0.5061, 0.2025, 0.5061, 0.2025, 0.4577, 0.1831, 0.4577, 0.1831, 0.4577, 0.1831, 0.4577, 0.1831, 0.4093, 0.1637, 0.4093, 0.1637, 0.4093, 0.1637, 0.4093, 0.1637, 0.3609, 0.1444, 0.3609, 0.1444, 0.4093, 0.1637, 0.4093, 0.1637, 0.3609, 0.1444, 0.3609, 0.1444, 0.3609, 0.1444, 0.3609, 0.1444, 0.3125, 0.125, 0.3125, 0.125, 0.5061, 0.2025, 0.5061, 0.2025, 0.4577, 0.1831, 0.4577, 0.1831, 0.5061, 0.2025, 0.5061, 0.2025, 0.4577, 0.1831, 0.4577, 0.1831, 0.4577, 0.1831, 0.4577, 0.1831, 0.4093, 0.1637, 0.4093, 0.1637, 0.5061, 0.2025, 0.5061, 0.2025, 0.4577, 0.1831, 0.4577, 0.1831, 0.5061, 0.2025, 0.5061, 0.2025, 0.4577, 0.1831, 0.4577, 0.1831, 0.4577, 0.1831, 0.4577, 0.1831, 0.4093, 0.1637, 0.4093, 0.1637, 0.2157, 0.08627, 0.2157, 0.08627, 0.1673, 0.06691, 0.1673, 0.06691, 0.2157, 0.08627, 0.2157, 0.08627, 0.1673, 0.06691, 0.1673, 0.06691, 0.1673, 0.06691, 0.1673, 0.06691, 0.1189, 0.04754, 0.1189, 0.04754, 0.3125, 0.125, 0.3125, 0.125, 0.2641, 0.1056, 0.2641, 0.1056, 0.3125, 0.125, 0.3125, 0.125, 0.2641, 0.1056, 0.2641, 0.1056, 0.2641, 0.1056, 0.2641, 0.1056, 0.2157, 0.08627, 0.2157, 0.08627, 0.3125, 0.125, 0.3125, 0.125, 0.2641, 0.1056, 0.2641, 0.1056, 0.3125, 0.125, 0.3125, 0.125, 0.2641, 0.1056, 0.2641, 0.1056, 0.2641, 0.1056, 0.2641, 0.1056, 0.2157, 0.08627, 0.2157, 0.08627, 0.2157, 0.08627, 0.2157, 0.08627, 0.1673, 0.06691, 0.1673, 0.06691, 0.2157, 0.08627, 0.2157, 0.08627, 0.1673, 0.06691, 0.1673, 0.06691, 0.1673, 0.06691, 0.1673, 0.06691, 0.1189, 0.04754, 0.1189, 0.04754, 0.4093, 0.1637, 0.4093, 0.1637, 0.3609, 0.1444, 0.3609, 0.1444, 0.4093, 0.1637, 0.4093, 0.1637, 0.3609, 0.1444, 0.3609, 0.1444, 0.3609, 0.1444, 0.3609, 0.1444, 0.3125, 0.125, 0.3125, 0.125, 0.4093, 0.1637, 0.4093, 0.1637, 0.3609, 0.1444, 0.3609, 0.1444, 0.4093, 0.1637, 0.4093, 0.1637, 0.3609, 0.1444, 0.3609, 0.1444, 0.3609, 0.1444, 0.3609, 0.1444, 0.3125, 0.125, 0.3125, 0.125, 0.2157, 0.08627, 0.2157, 0.08627, 0.1673, 0.06691, 0.1673, 0.06691, 0.2157, 0.08627, 0.2157, 0.08627, 0.1673, 0.06691, 0.1673, 0.06691, 0.1673, 0.06691, 0.1673, 0.06691, 0.1189, 0.04754, 0.1189, 0.04754, 0.5625, 0.25, 0.5625, 0.25, 0.625, 0.25, 0.625, 0.25, 0.375, 0.25, 0.375, 0.25, 0.4375, 0.25, 0.5, 0.25, 0.5625, 0.25, 0.625, 0.25, 0.625, 0.25, 0.5625, 0.25, 0.5, 0.25, 0.4375, 0.25, 0.5625, 0.25, 0.5625, 0.25, 0.625, 0.25, 0.625, 0.25, 0.375, 0.25, 0.375, 0.25, 0.4375, 0.25, 0.5, 0.25, 0.5625, 0.25, 0.625, 0.25, 0.625, 0.25, 0.5625, 0.25, 0.5, 0.25, 0.4375, 0.25, 0.5625, 0.25, 0.5625, 0.25, 0.625, 0.25, 0.625, 0.25, 0.5625, 0.25, 0.5625, 0.25, 0.625, 0.25, 0.625, 0.25, 0.5625, 0.25, 0.5625, 0.25, 0.625, 0.25, 0.625, 0.25, 0.375, 0.25, 0.375, 0.25, 0.4375, 0.25, 0.5, 0.25, 0.5625, 0.25, 0.625, 0.25, 0.625, 0.25, 0.5625, 0.25, 0.5, 0.25, 0.4375, 0.25, 0.5625, 0.25, 0.5625, 0.25, 0.625, 0.25, 0.625, 0.25, 0.375, 0.25, 0.375, 0.25, 0.4375, 0.25, 0.5, 0.25, 0.5625, 0.25, 0.625, 0.25, 0.625, 0.25, 0.5625, 0.25, 0.5625, 0.25, 0.625, 0.25, 0.625, 0.25, 0.5625, 0.25, 0.5625, 0.25, 0.625, 0.25, 0.625, 0.25, 0.5625, 0.25, 0.5625, 0.25, 0.625, 0.25, 0.625, 0.25, 0.375, 0.25, 0.375, 0.25, 0.4375, 0.25, 0.5, 0.25, 0.5625, 0.25, 0.625, 0.25, 0.625, 0.25, 0.5625, 0.25, 0.5, 0.25, 0.4375, 0.25, 0.5625, 0.25, 0.5625, 0.25, 0.625, 0.25, 0.625, 0.25, 0.4375, 0.25, 0.4375, 0.25, 0.4375, 0.25, 0.4375, 0.25, 0.5625, 0.25, 0.5625, 0.25, 0.5625, 0.25, 0.5625, 0.25, 0.375, 0.25, 0.375, 0.25, 0.4375, 0.25, 0.4375, 0.25, 0.375, 0.25, 0.375, 0.25, 0.4375, 0.25, 0.4375, 0.25, 0.4375, 0.25, 0.4375, 0.25, 0.4375, 0.25, 0.4375, 0.25, 0.5625, 0.25, 0.5625, 0.25, 0.5625, 0.25, 0.5625, 0.25, 0.5625, 0.25, 0.5625, 0.25, 0.5, 0.25, 0.5, 0.25, 0.4375, 0.25, 0.4375, 0.25, 0.4375, 0.25, 0.4375, 0.25, 0.375, 0.25, 0.375, 0.25, 0.4375, 0.25, 0.4375, 0.25, 0.375, 0.25, 0.375, 0.25, 0.4375, 0.25, 0.4375, 0.25, 0.5625, 0.25, 0.5625, 0.25, 0.5625, 0.25, 0.5625, 0.25, 0.5625, 0.25, 0.5625, 0.25, 0.5, 0.25, 0.5, 0.25, 0.4375, 0.25, 0.4375, 0.25, 0.4375, 0.25, 0.4375, 0.25, 0.5, 0.25, 0.5, 0.25, 0.5625, 0.25, 0.5625, 0.25, 0.375, 0.25, 0.375, 0.25, 0.4375, 0.25, 0.4375, 0.25, 0.375, 0.25, 0.375, 0.25, 0.4375, 0.25, 0.4375, 0.25, 0.5625, 0.25, 0.5625, 0.25, 0.5625, 0.25, 0.5625, 0.25, 0.5, 0.25, 0.5, 0.25, 0.5625, 0.25, 0.5625, 0.25, 0.4375, 0.25, 0.4375, 0.25, 0.4375, 0.25, 0.4375, 0.25, 0.5625, 0.25, 0.5625, 0.25, 0.5625, 0.25, 0.5625, 0.25, 0.375, 0.25, 0.375, 0.25, 0.4375, 0.25, 0.4375, 0.25, 0.375, 0.25, 0.375, 0.25, 0.4375, 0.25, 0.4375, 0.25, 0.4375, 0.25, 0.4375, 0.25, 0.4375, 0.25, 0.4375, 0.25, 0.5, 0.25, 0.5, 0.25, 0.4375, 0.25, 0.4375, 0.25, 0.5625, 0.25, 0.5625, 0.25, 0.5625, 0.25, 0.5625, 0.25, 0.4375, 0.25, 0.4375, 0.25, 0.4375, 0.25, 0.4375, 0.25, 0.375, 0.25, 0.375, 0.25, 0.4375, 0.25, 0.4375, 0.25, 0.375, 0.25, 0.375, 0.25, 0.4375, 0.25, 0.4375, 0.25, 0.4375, 0.25, 0.4375, 0.25, 0.5, 0.25, 0.5, 0.25, 0.4375, 0.25, 0.4375, 0.25, 0.4375, 0.25, 0.4375, 0.25, 0.4375, 0.25, 0.4375, 0.25, 0.5, 0.25, 0.5, 0.25, 0.4375, 0.25, 0.4375, 0.25, 0.5, 0.25, 0.5, 0.25, 0.5, 0.25, 0.5, 0.25, 0.5625, 0.25, 0.5625, 0.25, 0.5, 0.25, 0.5, 0.25, 0.5625, 0.25, 0.5625, 0.25, 0.4375, 0.25, 0.4375, 0.25, 0.5, 0.25, 0.5, 0.25, 0.4375, 0.25, 0.4375, 0.25, 0.5, 0.25, 0.5, 0.25, 0.5, 0.25, 0.5, 0.25, 0.5625, 0.25, 0.5625, 0.25, 0.5, 0.25, 0.5, 0.25, 0.5625, 0.25, 0.5625, 0.25, 0.4375, 0.25, 0.4375, 0.25, 0.5, 0.25, 0.5, 0.25, 0.4375, 0.25, 0.4375, 0.25, 0.5, 0.25, 0.5, 0.25, 0.5, 0.25, 0.5, 0.25, 0.5625, 0.25, 0.5625, 0.25, 0.5, 0.25, 0.5, 0.25, 0.5625, 0.25, 0.5625, 0.25, 0.4375, 0.25, 0.4375, 0.25, 0.5, 0.25, 0.5, 0.25, 0.4375, 0.25, 0.4375, 0.25, 0.5, 0.25, 0.5, 0.25, 0.5, 0.25, 0.5, 0.25, 0.5625, 0.25, 0.5625, 0.25, 0.5, 0.25, 0.5, 0.25, 0.5625, 0.25, 0.5625, 0.25, 0.4375, 0.25, 0.4375, 0.25, 0.5, 0.25, 0.5, 0.25, 0.4375, 0.25, 0.4375, 0.25, 0.5, 0.25, 0.5, 0.25, 0.5, 0.25, 0.5, 0.25, 0.5625, 0.25, 0.5625, 0.25, 0.5, 0.25, 0.5, 0.25, 0.5625, 0.25, 0.5625, 0.25, 0.5625, 0.25, 0.5625, 0.25, 0.5, 0.25, 0.5, 0.25, 0.5625, 0.25, 0.5625, 0.25, 0.5625, 0.25, 0.5625, 0.25, 0.5625, 0.25, 0.5625, 0.25, 0.5, 0.25, 0.5, 0.25, 0.4375, 0.25, 0.4375, 0.25, 0.4375, 0.25, 0.4375, 0.25, 0.5, 0.25, 0.5, 0.25, 0.5625, 0.25, 0.5625, 0.25, 0.5625, 0.25, 0.5625, 0.25, 0.5625, 0.25, 0.5625, 0.25, 0.5, 0.25, 0.5, 0.25, 0.5625, 0.25, 0.5625, 0.25, 0.5625, 0.25, 0.5625, 0.25, 0.5625, 0.25, 0.5625, 0.25, 0.4375, 0.25, 0.4375, 0.25, 0.5, 0.25, 0.5, 0.25, 0.4375, 0.25, 0.4375, 0.25, 0.5, 0.25, 0.5, 0.25, 0.5625, 0.25, 0.5625, 0.25, 0.5625, 0.25, 0.5625, 0.25, 0.5, 0.25, 0.5, 0.25, 0.4375, 0.25, 0.4375, 0.25, 0.5, 0.25, 0.5, 0.25, 0.5625, 0.25, 0.5625, 0.25, 0.5, 0.25, 0.5, 0.25, 0.4375, 0.25, 0.4375, 0.25, 0.5625, 0.25, 0.5625, 0.25, 0.5, 0.25, 0.5, 0.25, 0.5, 0.25, 0.5, 0.25, 0.4375, 0.25, 0.4375, 0.25, 0.5, 0.25, 0.5, 0.25, 0.4375, 0.25, 0.4375, 0.25, 0.4375, 0.25, 0.4375, 0.25, 0.5, 0.25, 0.5, 0.25, 0.4375, 0.25, 0.4375, 0.25, 0.5, 0.25, 0.5, 0.25, 0.4375, 0.25, 0.4375, 0.25, 0.4375, 0.25, 0.4375, 0.25, 0.0, 0.0, 0.0, 0.0, 0.0, 0.0, 0.0, 0.0, 0.0, 0.0, 0.0, 0.0, 0.0, 0.0, 0.0, 0.0, 0.01005, 0.004021, 0.01005, 0.004021, 0.01005, 0.004021, 0.01005, 0.004021, 0.05026, 0.0201, 0.05026, 0.0201, 0.06031, 0.02413, 0.06031, 0.02413, 0.01005, 0.004021, 0.0201, 0.008042, 0.0201, 0.008042, 0.01005, 0.004021, 0.01005, 0.004021, 0.0201, 0.008042, 0.0201, 0.008042, 0.01005, 0.004021, 0.0, 0.0, 0.01005, 0.004021, 0.01005, 0.004021, 0.0, 0.0, 0.03016, 0.01206, 0.04021, 0.01608, 0.04021, 0.01608, 0.03016, 0.01206, 0.01005, 0.004021, 0.0201, 0.008042, 0.0201, 0.008042, 0.01005, 0.004021, 0.01005, 0.004021, 0.0201, 0.008042, 0.0201, 0.008042, 0.01005, 0.004021, 0.07037, 0.02815, 0.08042, 0.03217, 0.08042, 0.03217, 0.07037, 0.02815, 0.05026, 0.0201, 0.06031, 0.02413, 0.06031, 0.02413, 0.05026, 0.0201, 0.05026, 0.0201, 0.06031, 0.02413, 0.06031, 0.02413, 0.05026, 0.0201, 0.07037, 0.02815, 0.08042, 0.03217, 0.08042, 0.03217, 0.07037, 0.02815, 0.05026, 0.0201, 0.06031, 0.02413, 0.06031, 0.02413, 0.05026, 0.0201, 0.05026, 0.0201, 0.06031, 0.02413, 0.06031, 0.02413, 0.05026, 0.0201, 0.05026, 0.0201, 0.06031, 0.02413, 0.06031, 0.02413, 0.05026, 0.0201, 0.04021, 0.01608, 0.05026, 0.0201, 0.05026, 0.0201, 0.04021, 0.01608, 0.04021, 0.01608, 0.05026, 0.0201, 0.05026, 0.0201, 0.04021, 0.01608, 0.05026, 0.0201, 0.06031, 0.02413, 0.06031, 0.02413, 0.05026, 0.0201, 0.04021, 0.01608, 0.05026, 0.0201, 0.05026, 0.0201, 0.04021, 0.01608, 0.04021, 0.01608, 0.05026, 0.0201, 0.05026, 0.0201, 0.04021, 0.01608, 0.07037, 0.02815, 0.08042, 0.03217, 0.08042, 0.03217, 0.07037, 0.02815, 0.06031, 0.02413, 0.07037, 0.02815, 0.07037, 0.02815, 0.06031, 0.02413, 0.06031, 0.02413, 0.07037, 0.02815, 0.07037, 0.02815, 0.06031, 0.02413, 0.05026, 0.0201, 0.06031, 0.02413, 0.06031, 0.02413, 0.05026, 0.0201, 0.04021, 0.01608, 0.05026, 0.0201, 0.05026, 0.0201, 0.04021, 0.01608, 0.08042, 0.03217, 0.08042, 0.03217, 0.08042, 0.03217, 0.08042, 0.03217, 0.0, 0.0, 0.0, 0.0, 0.01005, 0.004021, 0.01005, 0.004021, 0.0, 0.0, 0.0, 0.0, 0.0, 0.0, 0.0, 0.0, 0.07037, 0.02815, 0.07037, 0.02815, 0.07037, 0.02815, 0.07037, 0.02815, 0.04021, 0.01608, 0.04021, 0.01608, 0.05026, 0.0201, 0.05026, 0.0201, 0.0, 0.0, 0.0, 0.0, 0.0, 0.0, 0.0, 0.0, 0.08042, 0.03217, 0.08042, 0.03217, 0.08042, 0.03217, 0.08042, 0.03217, 0.01005, 0.004021, 0.01005, 0.004021, 0.0201, 0.008042, 0.0201, 0.008042, 0.0, 0.0, 0.0, 0.0, 0.0, 0.0, 0.0, 0.0, 0.08042, 0.03217, 0.08042, 0.03217, 0.08042, 0.03217, 0.08042, 0.03217, 0.07037, 0.02815, 0.07037, 0.02815, 0.08042, 0.03217, 0.08042, 0.03217, 0.03016, 0.01206, 0.03016, 0.01206, 0.04021, 0.01608, 0.04021, 0.01608, 0.08042, 0.03217, 0.08042, 0.03217, 0.08042, 0.03217, 0.08042, 0.03217, 0.0, 0.0, 0.0, 0.0, 0.0, 0.0, 0.0, 0.0, 0.0201, 0.008042, 0.0201, 0.008042, 0.03016, 0.01206, 0.03016, 0.01206, 0.08042, 0.03217, 0.08042, 0.03217, 0.08042, 0.03217, 0.08042, 0.03217, 0.0, 0.0, 0.0, 0.0, 0.0, 0.0, 0.0, 0.0, 0.08042, 0.03217, 0.08042, 0.03217, 0.08042, 0.03217, 0.08042, 0.03217, 0.06031, 0.02413, 0.06031, 0.02413, 0.07037, 0.02815, 0.07037, 0.02815, 0.08042, 0.03217, 0.08042, 0.03217, 0.08042, 0.03217, 0.08042, 0.03217, 0.03016, 0.01206, 0.04021, 0.01608, 0.04021, 0.01608, 0.03016, 0.01206, 0.03016, 0.01206, 0.04021, 0.01608, 0.04021, 0.01608, 0.03016, 0.01206, 0.03016, 0.01206, 0.04021, 0.01608, 0.04021, 0.01608, 0.03016, 0.01206, 0.07037, 0.02815, 0.08042, 0.03217, 0.08042, 0.03217, 0.07037, 0.02815, 0.0, 0.0, 0.01005, 0.004021, 0.01005, 0.004021, 0.0, 0.0, 0.07037, 0.02815, 0.08042, 0.03217, 0.08042, 0.03217, 0.07037, 0.02815, 0.04021, 0.01608, 0.05026, 0.0201, 0.05026, 0.0201, 0.04021, 0.01608, 0.05026, 0.0201, 0.06031, 0.02413, 0.06031, 0.02413, 0.05026, 0.0201, 0.04021, 0.01608, 0.05026, 0.0201, 0.05026, 0.0201, 0.04021, 0.01608, 0.04021, 0.01608, 0.05026, 0.0201, 0.05026, 0.0201, 0.04021, 0.01608, 0.06031, 0.02413, 0.07037, 0.02815, 0.07037, 0.02815, 0.06031, 0.02413, 0.06031, 0.02413, 0.07037, 0.02815, 0.07037, 0.02815, 0.06031, 0.02413, 0.01005, 0.004021, 0.0201, 0.008042, 0.0201, 0.008042, 0.01005, 0.004021, 0.0, 0.0, 0.01005, 0.004021, 0.01005, 0.004021, 0.0, 0.0, 0.0, 0.0, 0.01005, 0.004021, 0.01005, 0.004021, 0.0, 0.0, 0.01005, 0.004021, 0.0201, 0.008042, 0.0201, 0.008042, 0.01005, 0.004021, 0.0, 0.0, 0.01005, 0.004021, 0.01005, 0.004021, 0.0, 0.0, 0.03016, 0.01206, 0.04021, 0.01608, 0.04021, 0.01608, 0.03016, 0.01206, 0.0201, 0.008042, 0.03016, 0.01206, 0.03016, 0.01206, 0.0201, 0.008042, 0.0201, 0.008042, 0.03016, 0.01206, 0.03016, 0.01206, 0.0201, 0.008042, 0.01005, 0.004021, 0.0201, 0.008042, 0.0201, 0.008042, 0.01005, 0.004021, 0.0, 0.0, 0.01005, 0.004021, 0.01005, 0.004021, 0.0, 0.0, 0.01005, 0.004021, 0.0201, 0.008042, 0.0201, 0.008042, 0.01005, 0.004021, 0.0, 0.0, 0.01005, 0.004021, 0.01005, 0.004021, 0.0, 0.0, 0.0, 0.0, 0.01005, 0.004021, 0.01005, 0.004021, 0.0, 0.0, 0.03016, 0.01206, 0.04021, 0.01608, 0.04021, 0.01608, 0.03016, 0.01206, 0.0201, 0.008042, 0.03016, 0.01206, 0.03016, 0.01206, 0.0201, 0.008042, 0.0201, 0.008042, 0.03016, 0.01206, 0.03016, 0.01206, 0.0201, 0.008042, 0.03016, 0.01206, 0.04021, 0.01608, 0.04021, 0.01608, 0.03016, 0.01206, 0.0201, 0.008042, 0.03016, 0.01206, 0.03016, 0.01206, 0.0201, 0.008042, 0.0201, 0.008042, 0.03016, 0.01206, 0.03016, 0.01206, 0.0201, 0.008042, 0.03016, 0.01206, 0.04021, 0.01608, 0.04021, 0.01608, 0.03016, 0.01206, 0.0201, 0.008042, 0.03016, 0.01206, 0.03016, 0.01206, 0.0201, 0.008042, 0.0201, 0.008042, 0.03016, 0.01206, 0.03016, 0.01206, 0.0201, 0.008042, 0.07037, 0.02815, 0.08042, 0.03217, 0.08042, 0.03217, 0.07037, 0.02815, 0.06031, 0.02413, 0.07037, 0.02815, 0.07037, 0.02815, 0.06031, 0.02413, 0.06031, 0.02413, 0.07037, 0.02815, 0.07037, 0.02815, 0.06031, 0.02413, 0.07037, 0.02815, 0.08042, 0.03217, 0.08042, 0.03217, 0.07037, 0.02815, 0.06031, 0.02413, 0.07037, 0.02815, 0.07037, 0.02815, 0.06031, 0.02413, 0.06031, 0.02413, 0.07037, 0.02815, 0.07037, 0.02815, 0.06031, 0.02413, 0.01494, 0.009959, 0.0, 0.0, 0.01762, 0.009959, 0.3997, 0.25, 0.3601, 0.24, 0.3821, 0.24, 0.02221, 0.009959, 0.0, 0.0, 0.01191, 0.004764, 0.6003, 0.25, 0.5781, 0.24, 0.6131, 0.2452, 0.6003, 0.25, 0.625, 0.25, 0.625, 0.25, 0.01193, 0.004774, 0.0, 0.0, 0.0, 0.0, 0.3601, 0.24, 0.375, 0.25, 0.375, 0.25, 0.0, 0.0, 0.0, 0.0, 0.0, 0.0, 0.3601, 0.24, 0.3601, 0.24, 0.3997, 0.25, 0.3997, 0.25, 0.01762, 0.009959, 0.3821, 0.24, 0.3601, 0.24, 0.01494, 0.009959, 0.6003, 0.25, 0.3997, 0.25, 0.3821, 0.24, 0.5781, 0.24, 0.01191, 0.004764, 0.6131, 0.2452, 0.5781, 0.24, 0.02221, 0.009959, 0.02221, 0.009959, 0.01762, 0.009959, 0.0, 0.0, 0.0, 0.0, 0.6131, 0.2452, 0.6131, 0.2452, 0.6003, 0.25, 0.6003, 0.25, 0.0, 0.0, 0.0, 0.0, 0.01193, 0.004774, 0.01191, 0.004764, 0.01494, 0.009959, 0.01494, 0.009959, 0.0, 0.0, 0.0, 0.0, 0.3821, 0.24, 0.01762, 0.009959, 0.02221, 0.009959, 0.5781, 0.24])
me_cube.materials.append(mat_base)
me_cube.materials.append(mat_metal)
me_cube.materials.append(mat_inner)
me_cube.use_mirror_vertex_groups = False
me_cube.update()

# ---- objects
ob_cube = bpy.data.objects.new('Cube', me_cube)

# ---- transforms, parenting, visibility, modifiers, constraints
ob_cube.location = (0.0, 0.0, 0.0)
ob_cube.lock_rotations_4d = False
ob_cube.empty_display_type = 'ARROWS'
ob_cube.lineart.crease_threshold = 0.0
_m = ob_cube.modifiers.new('Mirror', 'MIRROR')

# ---- collection membership
col_collection.objects.link(ob_cube)

# ---- scene / render settings (as saved in the file)
scene.frame_start = 1; scene.frame_end = 250; scene.frame_set(1)
scene.render.engine = 'BLENDER_EEVEE_NEXT'
scene.cycles.sampling_pattern = 'TABULATED_SOBOL'
scene.view_settings.view_transform = 'Filmic'
bpy.context.view_layer.update()

# ---- added for rendering (the .blend has no active camera and no usable light): camera, sun
cam_auto = bpy.data.cameras.new('AutoCamera')
cam_auto.lens = 50.0
cam_auto.sensor_width = 36.0
cam_auto.clip_end = 1000.0
ob_auto_camera = bpy.data.objects.new('AutoCamera', cam_auto)
scene.collection.objects.link(ob_auto_camera)
ob_auto_camera.location = (9.43596, -11.3231, 7.57323)
ob_auto_camera.rotation_euler = (1.09748, -7.21219e-08, 0.694738)
scene.camera = ob_auto_camera
light_auto_sun = bpy.data.lights.new('AutoSun', 'SUN')
light_auto_sun.energy = 3.0
light_auto_sun.angle = 0.0523599
ob_auto_sun = bpy.data.objects.new('AutoSun', light_auto_sun)
scene.collection.objects.link(ob_auto_sun)
ob_auto_sun.rotation_euler = (0.872665, 0.174533, 0.523599)
bpy.context.view_layer.update()
